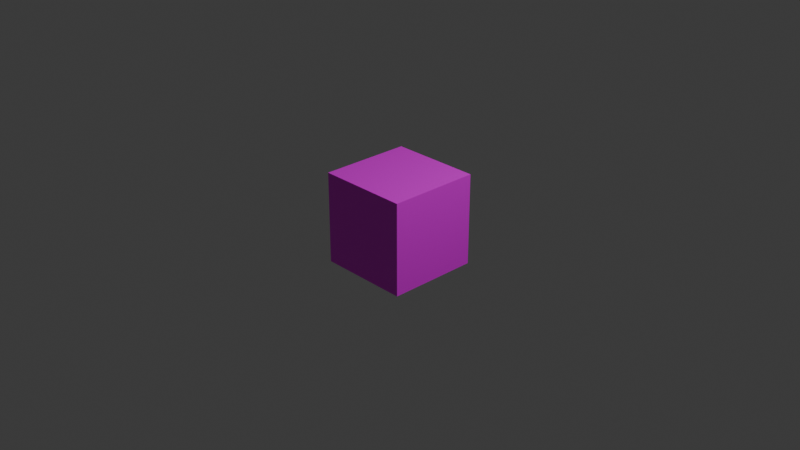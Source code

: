 # Source: cube.blend  (saved by Blender 4.1.24; exported with 4.5.12 LTS)
import bpy
from mathutils import Matrix  # noqa: F401  (used for matrix-valued properties, if any)

bpy.ops.wm.read_factory_settings(use_empty=True)
scene = bpy.context.scene
scene.name = 'Scene'

# ---- collections
col_collection = bpy.data.collections.new('Collection'); scene.collection.children.link(col_collection)

# ---- images (referenced by path relative to the original .blend; pixels are not part of the script)
import os
ASSET_DIR = os.environ.get("B2B_ASSET_DIR", "")  # directory of the original .blend (textures are referenced by path, not embedded)
HERE = os.path.dirname(os.path.abspath(__file__))  # packed textures are extracted next to this script under _unpacked/

def load_image(name, relpath, width, height, colorspace="sRGB"):
    """Load a texture the original file referenced (path relative to the .blend, or extracted next to this script)."""
    p = next((c for c in (os.path.join(HERE, relpath), os.path.join(ASSET_DIR, relpath)) if relpath and os.path.exists(c)), "")
    if p:
        img = bpy.data.images.load(p, check_existing=True)
        img.name = name
    else:  # same state as the original file: an image datablock whose file is absent (Cycles renders it pink)
        img = bpy.data.images.new(name, width, height)
        img.source = "FILE"
        img.filepath = "//" + (relpath or name)
    img.colorspace_settings.name = colorspace
    return img
img_uvchecker_png = load_image('uvChecker.png', 'uvChecker.png', 1024, 1024, 'sRGB')

# ---- materials (node trees are filled in below, after node groups)
mat_material = bpy.data.materials.new('Material')
mat_material.alpha_threshold = 0.0
mat_material.use_transparent_shadow = False
mat_material.roughness = 0.5
mat_material.line_color = (0.0, 0.0, 0.0, 1.0)

# ---- material node trees
mat_material.use_nodes = True; mat_material.node_tree.nodes.clear()
_N = mat_material.node_tree.nodes; _L = mat_material.node_tree.links
n0 = _N.new('ShaderNodeOutputMaterial'); n0.name = 'Material Output'; n0.location = (300, 300)
n1 = _N.new('ShaderNodeBsdfPrincipled'); n1.name = 'Principled BSDF'; n1.location = (10, 300)
n1.inputs[3].default_value = 1.45
n2 = _N.new('ShaderNodeTexImage'); n2.name = '画像テクスチャ'; n2.location = (-280, 280)
n2.image = img_uvchecker_png
_L.new(n1.outputs[0], n0.inputs[0])
_L.new(n2.outputs[0], n1.inputs[0])
n0.is_active_output = True

# ---- world
world_world = bpy.data.worlds.new('World'); scene.world = world_world
world_world.use_nodes = True; world_world.node_tree.nodes.clear()
_N = world_world.node_tree.nodes; _L = world_world.node_tree.links
n0 = _N.new('ShaderNodeOutputWorld'); n0.name = 'World Output'; n0.location = (300, 300)
n1 = _N.new('ShaderNodeBackground'); n1.name = 'Background'; n1.location = (10, 300)
n1.inputs[0].default_value = (0.05088, 0.05088, 0.05088, 1.0)
_L.new(n1.outputs[0], n0.inputs[0])
n0.is_active_output = True
world_world.color = (0.05088, 0.05088, 0.05088)
world_world.use_sun_shadow = False
world_world.sun_shadow_jitter_overblur = 0.0

# ---- cameras
cam_camera = bpy.data.cameras.new('Camera')
cam_camera.clip_end = 100.0
cam_camera.ortho_scale = 7.314

# ---- lights
light_light = bpy.data.lights.new('Light', 'POINT')
light_light.transmission_factor = 0.0
light_light.energy = 1000.0
light_light.shadow_soft_size = 0.1
light_light.shadow_maximum_resolution = 0.006
light_light.use_absolute_resolution = True

# ---- meshes
me_cube = bpy.data.meshes.new('Cube')
me_cube.from_pydata([(0.5, 0.5, 0.5), (0.5, 0.5, -0.5), (0.5, -0.5, 0.5), (0.5, -0.5, -0.5), (-0.5, 0.5, 0.5), (-0.5, 0.5, -0.5), (-0.5, -0.5, 0.5), (-0.5, -0.5, -0.5)], [], [(4, 2, 0), (2, 7, 3), (6, 5, 7), (1, 7, 5), (0, 3, 1), (4, 1, 5), (4, 6, 2), (2, 6, 7), (6, 4, 5), (1, 3, 7), (0, 2, 3), (4, 0, 1)])
_uv = me_cube.uv_layers.new(name='UVMap')
_uv.uv.foreach_set('vector', [1.0, 1.0, 5.96e-08, -1.192e-07, 1.0, 5.96e-08, 1.0, 1.0, 5.96e-08, -1.192e-07, 1.0, 5.96e-08, 1.0, 1.0, 5.96e-08, -1.192e-07, 1.0, 5.96e-08, 1.0, 1.0, 5.96e-08, -1.192e-07, 1.0, 5.96e-08, 1.0, 1.0, 5.96e-08, -1.192e-07, 1.0, 5.96e-08, 1.0, 1.0, 5.96e-08, -1.192e-07, 1.0, 5.96e-08, 1.0, 1.0, -1.192e-07, 1.0, 5.96e-08, -1.192e-07, 1.0, 1.0, -1.192e-07, 1.0, 5.96e-08, -1.192e-07, 1.0, 1.0, -1.192e-07, 1.0, 5.96e-08, -1.192e-07, 1.0, 1.0, -1.192e-07, 1.0, 5.96e-08, -1.192e-07, 1.0, 1.0, -1.192e-07, 1.0, 5.96e-08, -1.192e-07, 1.0, 1.0, -1.192e-07, 1.0, 5.96e-08, -1.192e-07])
me_cube.materials.append(mat_material)
me_cube.use_mirror_vertex_groups = False
me_cube.update()

# ---- objects
ob_cube = bpy.data.objects.new('Cube', me_cube)
ob_light = bpy.data.objects.new('Light', light_light)
ob_camera = bpy.data.objects.new('Camera', cam_camera)

# ---- transforms, parenting, visibility, modifiers, constraints
ob_cube.location = (0.0, 0.0, 0.0)
ob_cube.lock_rotations_4d = False
ob_cube.empty_display_type = 'ARROWS'
ob_cube.lineart.crease_threshold = 0.0
ob_light.location = (4.076, 1.005, 5.904)
ob_light.rotation_euler = (0.6503, 0.05522, 1.866)
ob_light.lock_rotations_4d = False
ob_light.empty_display_type = 'ARROWS'
ob_light.color = (0.0, 0.0, 0.0, 0.0)
ob_light.lineart.crease_threshold = 0.0
ob_camera.location = (7.359, -6.926, 4.958)
ob_camera.rotation_euler = (1.109, 0.0, 0.8149)
ob_camera.lock_rotations_4d = False
ob_camera.empty_display_type = 'ARROWS'
ob_camera.color = (0.0, 0.0, 0.0, 0.0)
ob_camera.display_type = 'WIRE'
ob_camera.lineart.crease_threshold = 0.0

# ---- collection membership
col_collection.objects.link(ob_cube)
col_collection.objects.link(ob_light)
col_collection.objects.link(ob_camera)

# ---- scene / render settings (as saved in the file)
scene.camera = ob_camera
scene.frame_start = 1; scene.frame_end = 250; scene.frame_set(2)
scene.render.engine = 'BLENDER_EEVEE_NEXT'
scene.cycles.sampling_pattern = 'TABULATED_SOBOL'
scene.eevee.ray_tracing_options.trace_max_roughness = 0.0
bpy.context.view_layer.update()
